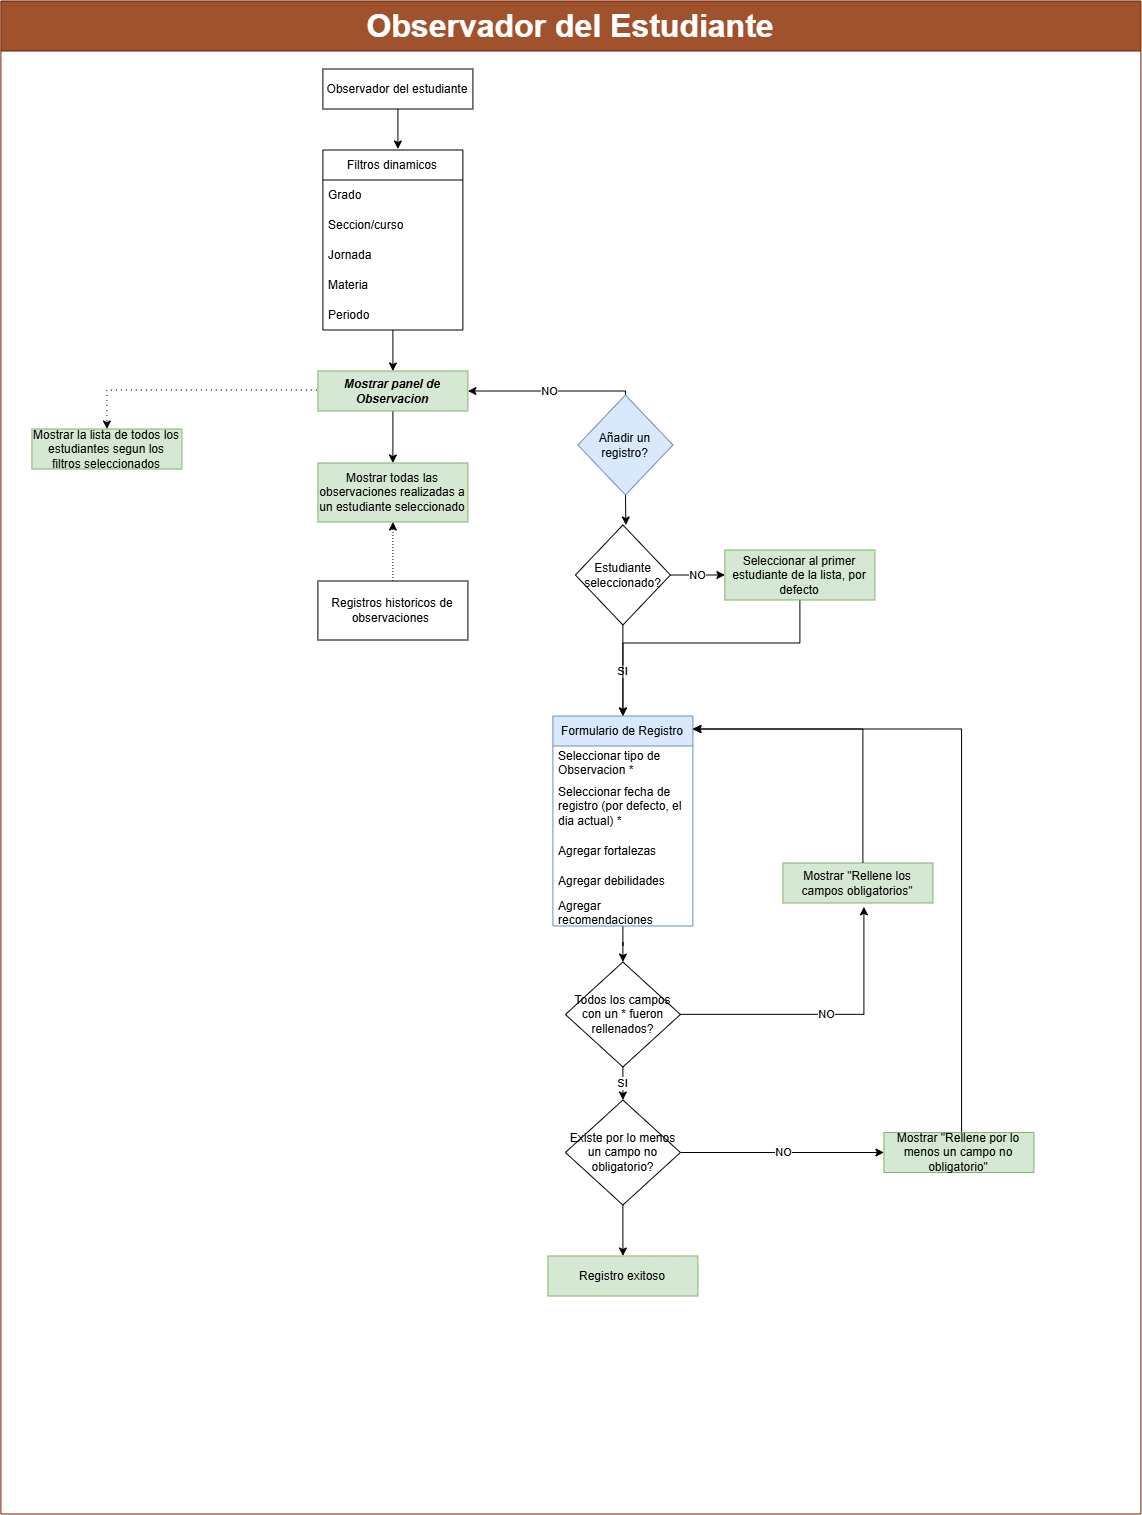

The diagram above was exported from draw.io. Its source (the exported page's mxGraphModel, read from the mxfile embedded in the PNG):
<mxGraphModel dx="9456" dy="2642" grid="0" gridSize="10" guides="1" tooltips="1" connect="1" arrows="1" fold="1" page="1" pageScale="1" pageWidth="827" pageHeight="1169" math="0" shadow="0">
  <root>
    <mxCell id="0" />
    <mxCell id="1" parent="0" />
    <mxCell id="2" parent="1" style="swimlane;whiteSpace=wrap;html=1;startSize=50;fillColor=#a0522d;fontColor=#ffffff;strokeColor=#6D1F00;" value="&lt;font style=&quot;font-size: 32px;&quot;&gt;Observador del Estudiante&lt;/font&gt;" vertex="1">
      <mxGeometry height="1513" width="1140" x="5017" y="960" as="geometry" />
    </mxCell>
    <mxCell id="3" edge="1" parent="2" style="edgeStyle=orthogonalEdgeStyle;rounded=0;orthogonalLoop=1;jettySize=auto;html=1;entryX=0.5;entryY=0;entryDx=0;entryDy=0;dashed=1;dashPattern=1 4;" target="4">
      <mxGeometry relative="1" as="geometry">
        <mxPoint x="316" y="389" as="sourcePoint" />
      </mxGeometry>
    </mxCell>
    <mxCell id="4" parent="2" style="rounded=0;whiteSpace=wrap;html=1;fillColor=#d5e8d4;strokeColor=#82b366;" value="Mostrar la lista de todos los estudiantes segun los filtros seleccionados" vertex="1">
      <mxGeometry height="40" width="150" x="31" y="428" as="geometry" />
    </mxCell>
    <mxCell id="5" edge="1" parent="2" source="7" style="edgeStyle=orthogonalEdgeStyle;rounded=0;orthogonalLoop=1;jettySize=auto;html=1;" value="">
      <mxGeometry relative="1" as="geometry">
        <Array as="points">
          <mxPoint x="625" y="504" />
          <mxPoint x="625" y="527" />
        </Array>
        <mxPoint x="625" y="524" as="targetPoint" />
      </mxGeometry>
    </mxCell>
    <mxCell id="6" edge="1" parent="2" source="7" style="edgeStyle=orthogonalEdgeStyle;rounded=0;orthogonalLoop=1;jettySize=auto;html=1;entryX=1;entryY=0.5;entryDx=0;entryDy=0;" target="36" value="NO">
      <mxGeometry relative="1" as="geometry">
        <Array as="points">
          <mxPoint x="624.48" y="390" />
        </Array>
      </mxGeometry>
    </mxCell>
    <mxCell id="7" parent="2" style="rhombus;whiteSpace=wrap;html=1;fillColor=#dae8fc;strokeColor=#6c8ebf;" value="Añadir un registro?" vertex="1">
      <mxGeometry height="100" width="95" x="577" y="394" as="geometry" />
    </mxCell>
    <mxCell id="8" edge="1" parent="2" source="9" style="edgeStyle=orthogonalEdgeStyle;rounded=0;orthogonalLoop=1;jettySize=auto;html=1;entryX=0.5;entryY=0;entryDx=0;entryDy=0;" target="16">
      <mxGeometry relative="1" as="geometry" />
    </mxCell>
    <mxCell id="9" parent="2" style="swimlane;fontStyle=0;childLayout=stackLayout;horizontal=1;startSize=30;horizontalStack=0;resizeParent=1;resizeParentMax=0;resizeLast=0;collapsible=1;marginBottom=0;whiteSpace=wrap;html=1;fillColor=#dae8fc;strokeColor=#6c8ebf;" value="Formulario de Registro" vertex="1">
      <mxGeometry height="210" width="140" x="552" y="715" as="geometry" />
    </mxCell>
    <mxCell id="10" parent="9" style="text;strokeColor=none;fillColor=none;align=left;verticalAlign=middle;spacingLeft=4;spacingRight=4;overflow=hidden;points=[[0,0.5],[1,0.5]];portConstraint=eastwest;rotatable=0;whiteSpace=wrap;html=1;" value="Seleccionar tipo de Observacion *" vertex="1">
      <mxGeometry height="30" width="140" y="30" as="geometry" />
    </mxCell>
    <mxCell id="11" parent="9" style="text;strokeColor=none;fillColor=none;align=left;verticalAlign=middle;spacingLeft=4;spacingRight=4;overflow=hidden;points=[[0,0.5],[1,0.5]];portConstraint=eastwest;rotatable=0;whiteSpace=wrap;html=1;" value="Seleccionar fecha de registro (por defecto, el dia actual) *" vertex="1">
      <mxGeometry height="60" width="140" y="60" as="geometry" />
    </mxCell>
    <mxCell id="12" parent="9" style="text;strokeColor=none;fillColor=none;align=left;verticalAlign=middle;spacingLeft=4;spacingRight=4;overflow=hidden;points=[[0,0.5],[1,0.5]];portConstraint=eastwest;rotatable=0;whiteSpace=wrap;html=1;" value="Agregar fortalezas" vertex="1">
      <mxGeometry height="30" width="140" y="120" as="geometry" />
    </mxCell>
    <mxCell id="13" parent="9" style="text;strokeColor=none;fillColor=none;align=left;verticalAlign=middle;spacingLeft=4;spacingRight=4;overflow=hidden;points=[[0,0.5],[1,0.5]];portConstraint=eastwest;rotatable=0;whiteSpace=wrap;html=1;" value="Agregar debilidades" vertex="1">
      <mxGeometry height="30" width="140" y="150" as="geometry" />
    </mxCell>
    <mxCell id="14" parent="9" style="text;strokeColor=none;fillColor=none;align=left;verticalAlign=middle;spacingLeft=4;spacingRight=4;overflow=hidden;points=[[0,0.5],[1,0.5]];portConstraint=eastwest;rotatable=0;whiteSpace=wrap;html=1;" value="Agregar recomendaciones" vertex="1">
      <mxGeometry height="30" width="140" y="180" as="geometry" />
    </mxCell>
    <mxCell id="15" edge="1" parent="2" source="16" style="edgeStyle=orthogonalEdgeStyle;rounded=0;orthogonalLoop=1;jettySize=auto;html=1;entryX=0.5;entryY=0;entryDx=0;entryDy=0;" target="22" value="SI">
      <mxGeometry relative="1" as="geometry">
        <mxPoint x="622" y="1242" as="targetPoint" />
      </mxGeometry>
    </mxCell>
    <mxCell id="16" parent="2" style="rhombus;whiteSpace=wrap;html=1;" value="Todos los campos con un * fueron rellenados?" vertex="1">
      <mxGeometry height="105" width="115" x="564.5" y="961" as="geometry" />
    </mxCell>
    <mxCell id="17" parent="2" style="rounded=0;whiteSpace=wrap;html=1;fillColor=#d5e8d4;strokeColor=#82b366;" value="Mostrar &quot;Rellene los campos obligatorios&quot;" vertex="1">
      <mxGeometry height="40" width="150" x="782" y="862" as="geometry" />
    </mxCell>
    <mxCell id="18" edge="1" parent="2" source="16" style="edgeStyle=orthogonalEdgeStyle;rounded=0;orthogonalLoop=1;jettySize=auto;html=1;entryX=0.54;entryY=1.096;entryDx=0;entryDy=0;entryPerimeter=0;" target="17" value="NO">
      <mxGeometry relative="1" as="geometry" />
    </mxCell>
    <mxCell id="19" edge="1" parent="2" source="17" style="edgeStyle=orthogonalEdgeStyle;rounded=0;orthogonalLoop=1;jettySize=auto;html=1;">
      <mxGeometry relative="1" as="geometry">
        <Array as="points">
          <mxPoint x="862" y="728" />
        </Array>
        <mxPoint x="691.4400000000005" y="728" as="targetPoint" />
      </mxGeometry>
    </mxCell>
    <mxCell id="20" edge="1" parent="2" source="22" style="edgeStyle=orthogonalEdgeStyle;rounded=0;orthogonalLoop=1;jettySize=auto;html=1;" target="25" value="">
      <mxGeometry relative="1" as="geometry" />
    </mxCell>
    <mxCell id="21" edge="1" parent="2" source="22" style="edgeStyle=orthogonalEdgeStyle;rounded=0;orthogonalLoop=1;jettySize=auto;html=1;entryX=0;entryY=0.5;entryDx=0;entryDy=0;" target="24" value="NO">
      <mxGeometry relative="1" as="geometry" />
    </mxCell>
    <mxCell id="22" parent="2" style="rhombus;whiteSpace=wrap;html=1;" value="Existe por lo menos un campo no obligatorio?" vertex="1">
      <mxGeometry height="105" width="115" x="564.5" y="1099" as="geometry" />
    </mxCell>
    <mxCell id="23" edge="1" parent="2" source="24" style="edgeStyle=orthogonalEdgeStyle;rounded=0;orthogonalLoop=1;jettySize=auto;html=1;entryX=1.002;entryY=0.065;entryDx=0;entryDy=0;entryPerimeter=0;" target="9">
      <mxGeometry relative="1" as="geometry">
        <Array as="points">
          <mxPoint x="960.67" y="728" />
          <mxPoint x="692.31" y="728" />
        </Array>
        <mxPoint x="692.3299999999999" y="725.5" as="targetPoint" />
      </mxGeometry>
    </mxCell>
    <mxCell id="24" parent="2" style="rounded=0;whiteSpace=wrap;html=1;fillColor=#d5e8d4;strokeColor=#82b366;" value="Mostrar &quot;Rellene por lo menos un campo no obligatorio&quot;" vertex="1">
      <mxGeometry height="40" width="150" x="883" y="1131.5" as="geometry" />
    </mxCell>
    <mxCell id="25" parent="2" style="rounded=0;whiteSpace=wrap;html=1;fillColor=#d5e8d4;strokeColor=#82b366;" value="Registro exitoso" vertex="1">
      <mxGeometry height="40" width="150" x="547" y="1255" as="geometry" />
    </mxCell>
    <mxCell id="26" edge="1" parent="2" source="27" style="edgeStyle=orthogonalEdgeStyle;rounded=0;orthogonalLoop=1;jettySize=auto;html=1;" value="">
      <mxGeometry relative="1" as="geometry">
        <mxPoint x="397.0000000000018" y="148" as="targetPoint" />
      </mxGeometry>
    </mxCell>
    <mxCell id="27" parent="2" style="rounded=0;whiteSpace=wrap;html=1;" value="Observador del estudiante" vertex="1">
      <mxGeometry height="40" width="150" x="322" y="68" as="geometry" />
    </mxCell>
    <mxCell id="28" edge="1" parent="2" source="29" style="edgeStyle=orthogonalEdgeStyle;rounded=0;orthogonalLoop=1;jettySize=auto;html=1;" target="36" value="">
      <mxGeometry relative="1" as="geometry" />
    </mxCell>
    <mxCell id="29" parent="2" style="swimlane;fontStyle=0;childLayout=stackLayout;horizontal=1;startSize=30;horizontalStack=0;resizeParent=1;resizeParentMax=0;resizeLast=0;collapsible=1;marginBottom=0;whiteSpace=wrap;html=1;" value="Filtros dinamicos" vertex="1">
      <mxGeometry height="180" width="140" x="322" y="149" as="geometry" />
    </mxCell>
    <mxCell id="30" parent="29" style="text;strokeColor=none;fillColor=none;align=left;verticalAlign=middle;spacingLeft=4;spacingRight=4;overflow=hidden;points=[[0,0.5],[1,0.5]];portConstraint=eastwest;rotatable=0;whiteSpace=wrap;html=1;" value="Grado" vertex="1">
      <mxGeometry height="30" width="140" y="30" as="geometry" />
    </mxCell>
    <mxCell id="31" parent="29" style="text;strokeColor=none;fillColor=none;align=left;verticalAlign=middle;spacingLeft=4;spacingRight=4;overflow=hidden;points=[[0,0.5],[1,0.5]];portConstraint=eastwest;rotatable=0;whiteSpace=wrap;html=1;" value="Seccion/curso" vertex="1">
      <mxGeometry height="30" width="140" y="60" as="geometry" />
    </mxCell>
    <mxCell id="32" parent="29" style="text;strokeColor=none;fillColor=none;align=left;verticalAlign=middle;spacingLeft=4;spacingRight=4;overflow=hidden;points=[[0,0.5],[1,0.5]];portConstraint=eastwest;rotatable=0;whiteSpace=wrap;html=1;" value="Jornada" vertex="1">
      <mxGeometry height="30" width="140" y="90" as="geometry" />
    </mxCell>
    <mxCell id="33" parent="29" style="text;strokeColor=none;fillColor=none;align=left;verticalAlign=middle;spacingLeft=4;spacingRight=4;overflow=hidden;points=[[0,0.5],[1,0.5]];portConstraint=eastwest;rotatable=0;whiteSpace=wrap;html=1;" value="Materia" vertex="1">
      <mxGeometry height="30" width="140" y="120" as="geometry" />
    </mxCell>
    <mxCell id="34" parent="29" style="text;strokeColor=none;fillColor=none;align=left;verticalAlign=middle;spacingLeft=4;spacingRight=4;overflow=hidden;points=[[0,0.5],[1,0.5]];portConstraint=eastwest;rotatable=0;whiteSpace=wrap;html=1;" value="Periodo" vertex="1">
      <mxGeometry height="30" width="140" y="150" as="geometry" />
    </mxCell>
    <mxCell id="35" edge="1" parent="2" source="36" style="edgeStyle=orthogonalEdgeStyle;rounded=0;orthogonalLoop=1;jettySize=auto;html=1;" target="37" value="">
      <mxGeometry relative="1" as="geometry" />
    </mxCell>
    <mxCell id="36" parent="2" style="rounded=0;whiteSpace=wrap;html=1;fillColor=#d5e8d4;strokeColor=#82b366;fontStyle=3" value="Mostrar panel de Observacion" vertex="1">
      <mxGeometry height="40" width="150" x="317" y="370" as="geometry" />
    </mxCell>
    <mxCell id="37" parent="2" style="rounded=0;whiteSpace=wrap;html=1;fillColor=#d5e8d4;strokeColor=#82b366;" value="Mostrar todas las observaciones realizadas a un estudiante seleccionado" vertex="1">
      <mxGeometry height="59" width="150" x="317" y="462" as="geometry" />
    </mxCell>
    <mxCell id="38" edge="1" parent="2" source="40" style="edgeStyle=orthogonalEdgeStyle;rounded=0;orthogonalLoop=1;jettySize=auto;html=1;" target="42" value="NO">
      <mxGeometry relative="1" as="geometry" />
    </mxCell>
    <mxCell id="39" edge="1" parent="2" source="40" style="edgeStyle=orthogonalEdgeStyle;rounded=0;orthogonalLoop=1;jettySize=auto;html=1;entryX=0.5;entryY=0;entryDx=0;entryDy=0;" target="9" value="SI">
      <mxGeometry relative="1" as="geometry" />
    </mxCell>
    <mxCell id="40" parent="2" style="rhombus;whiteSpace=wrap;html=1;" value="Estudiante seleccionado?" vertex="1">
      <mxGeometry height="100" width="95" x="574.5" y="524" as="geometry" />
    </mxCell>
    <mxCell id="41" edge="1" parent="2" source="42" style="edgeStyle=orthogonalEdgeStyle;rounded=0;orthogonalLoop=1;jettySize=auto;html=1;entryX=0.5;entryY=0;entryDx=0;entryDy=0;" target="9">
      <mxGeometry relative="1" as="geometry">
        <Array as="points">
          <mxPoint x="799" y="642" />
          <mxPoint x="622.03" y="642" />
        </Array>
      </mxGeometry>
    </mxCell>
    <mxCell id="42" parent="2" style="rounded=0;whiteSpace=wrap;html=1;fillColor=#d5e8d4;strokeColor=#82b366;" value="Seleccionar al primer estudiante de la lista, por defecto" vertex="1">
      <mxGeometry height="50" width="150" x="724" y="549" as="geometry" />
    </mxCell>
    <mxCell id="43" edge="1" parent="2" source="44" style="edgeStyle=orthogonalEdgeStyle;rounded=0;orthogonalLoop=1;jettySize=auto;html=1;dashed=1;dashPattern=1 2;" target="37" value="">
      <mxGeometry relative="1" as="geometry" />
    </mxCell>
    <mxCell id="44" parent="2" style="rounded=0;whiteSpace=wrap;html=1;" value="Registros historicos de observaciones&amp;nbsp;" vertex="1">
      <mxGeometry height="59" width="150" x="317" y="580" as="geometry" />
    </mxCell>
  </root>
</mxGraphModel>